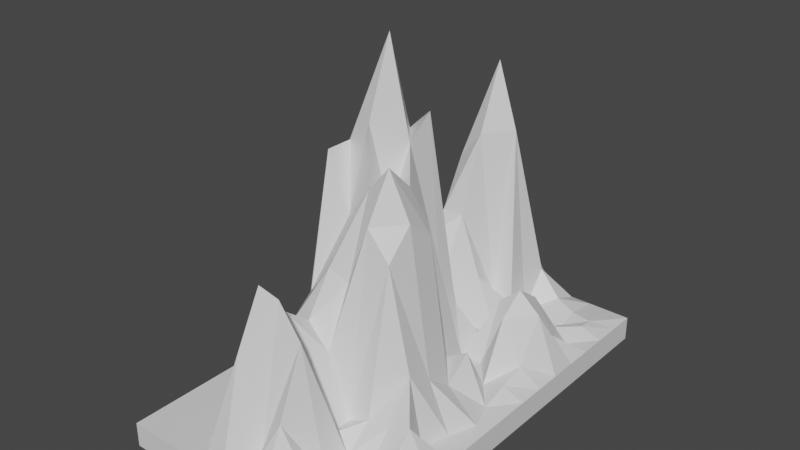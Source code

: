 # Source: CaveMountain.blend  (saved by Blender 3.0.42; exported with 4.5.12 LTS)
import bpy
from mathutils import Matrix  # noqa: F401  (used for matrix-valued properties, if any)

bpy.ops.wm.read_factory_settings(use_empty=True)
scene = bpy.context.scene
scene.name = 'Scene'

# ---- collections
col_collection = bpy.data.collections.new('Collection'); scene.collection.children.link(col_collection)

# ---- materials (node trees are filled in below, after node groups)
mat_material_001 = bpy.data.materials.new('Material.001')
mat_material_001.alpha_threshold = 0.0
mat_material_001.use_transparent_shadow = False
mat_material_001.line_color = (0.0, 0.0, 0.0, 1.0)

# ---- material node trees
mat_material_001.use_nodes = True; mat_material_001.node_tree.nodes.clear()
_N = mat_material_001.node_tree.nodes; _L = mat_material_001.node_tree.links
n0 = _N.new('ShaderNodeOutputMaterial'); n0.name = 'Material Output'; n0.location = (300, 300)
n1 = _N.new('ShaderNodeBsdfPrincipled'); n1.name = 'Principled BSDF'; n1.location = (10, 300)
n1.distribution = 'GGX'
n1.subsurface_method = 'RANDOM_WALK_SKIN'
n1.inputs[2].default_value = 0.4
n1.inputs[3].default_value = 1.45
n1.inputs[27].default_value = (0.0, 0.0, 0.0, 1.0)
n1.inputs[28].default_value = 1.0
_L.new(n1.outputs[0], n0.inputs[0])
n0.is_active_output = True

# ---- world
world_world = bpy.data.worlds.new('World'); scene.world = world_world
world_world.use_nodes = True; world_world.node_tree.nodes.clear()
_N = world_world.node_tree.nodes; _L = world_world.node_tree.links
n0 = _N.new('ShaderNodeOutputWorld'); n0.name = 'World Output'; n0.location = (300, 300)
n1 = _N.new('ShaderNodeBackground'); n1.name = 'Background'; n1.location = (10, 300)
n1.inputs[0].default_value = (0.05088, 0.05088, 0.05088, 1.0)
_L.new(n1.outputs[0], n0.inputs[0])
n0.is_active_output = True
world_world.color = (0.05088, 0.05088, 0.05088)
world_world.use_sun_shadow = False
world_world.sun_shadow_jitter_overblur = 0.0

# ---- meshes
me_cube_001 = bpy.data.meshes.new('Cube.001')
me_cube_001.from_pydata([(52.46, 92.45, 5.26), (52.46, 92.45, -5.26), (52.46, -92.45, 5.26), (52.46, -92.45, -5.26), (-52.46, 92.45, 5.26), (-52.46, 92.45, -5.26), (-52.46, -92.45, 5.26), (-52.46, -92.45, -5.26), (-52.46, 80.89, -5.26), (-52.46, 69.34, -5.26), (-52.46, 57.78, -5.26), (-52.46, 46.22, -5.26), (-52.46, 34.67, -5.26), (-52.46, 23.11, -5.26), (-52.46, 11.56, -5.26), (-52.46, 0.0, -5.26), (-52.46, -11.56, -5.26), (-52.46, -23.11, -5.26), (-52.46, -34.67, -5.26), (-52.46, -46.22, -5.26), (-52.46, -57.78, -5.26), (-52.46, -69.34, -5.26), (-52.46, -80.89, -5.26), (52.46, 80.89, 5.26), (52.46, 69.34, 5.26), (52.46, 57.78, 5.26), (52.46, 46.22, 5.26), (52.46, 34.67, 5.26), (52.46, 23.11, 5.26), (52.46, 11.56, 5.26), (52.46, 0.0, 5.26), (52.46, -11.56, 5.26), (52.46, -23.11, 5.26), (52.46, -34.67, 5.26), (52.46, -46.22, 5.26), (52.46, -57.78, 5.26), (52.46, -69.34, 5.26), (52.46, -80.89, 5.26), (-52.46, -80.89, 5.26), (-52.46, -69.34, 5.26), (-52.46, -57.78, 5.26), (-52.46, -46.22, 5.26), (-52.46, -34.67, 5.26), (-52.46, -23.11, 5.26), (-52.46, -11.56, 5.26), (-52.46, 0.0, 5.26), (-52.46, 11.56, 5.26), (-52.46, 23.11, 5.26), (-52.46, 34.67, 5.26), (-52.46, 46.22, 5.26), (-52.46, 57.78, 5.26), (-52.46, 69.34, 5.26), (-52.46, 80.89, 5.26), (52.46, -80.89, -5.26), (52.46, -69.34, -5.26), (52.46, -57.78, -5.26), (52.46, -46.22, -5.26), (52.46, -34.67, -5.26), (52.46, -23.11, -5.26), (52.46, -11.56, -5.26), (52.46, 0.0, -5.26), (52.46, 11.56, -5.26), (52.46, 23.11, -5.26), (52.46, 34.67, -5.26), (52.46, 46.22, -5.26), (52.46, 57.78, -5.26), (52.46, 69.34, -5.26), (52.46, 80.89, -5.26), (42.92, 92.45, -5.26), (33.38, 92.45, -5.26), (23.85, 92.45, -5.26), (14.31, 92.45, -5.26), (4.769, 92.45, -5.26), (-4.769, 92.45, -5.26), (-14.31, 92.45, -5.26), (-23.85, 92.45, -5.26), (-33.38, 92.45, -5.26), (-42.92, 92.45, -5.26), (42.92, -92.45, 5.26), (33.38, -92.45, 5.26), (23.85, -92.45, 5.26), (14.31, -92.45, 5.26), (4.769, -92.45, 5.26), (-4.769, -92.45, 5.26), (-14.31, -92.45, 5.26), (-23.85, -92.45, 5.26), (-33.38, -92.45, 5.26), (-42.92, -92.45, 5.26), (-42.92, -92.45, -5.26), (-33.38, -92.45, -5.26), (-23.85, -92.45, -5.26), (-14.31, -92.45, -5.26), (-4.769, -92.45, -5.26), (4.769, -92.45, -5.26), (14.31, -92.45, -5.26), (23.85, -92.45, -5.26), (33.38, -92.45, -5.26), (42.92, -92.45, -5.26), (-42.92, 92.45, 5.26), (-33.38, 92.45, 5.26), (-23.85, 92.45, 5.26), (-14.31, 92.45, 5.26), (-4.769, 92.45, 5.26), (4.769, 92.45, 5.26), (14.31, 92.45, 5.26), (23.85, 92.45, 5.26), (33.38, 92.45, 5.26), (42.92, 92.45, 5.26), (42.92, 80.89, -5.26), (33.38, 80.89, -5.26), (23.85, 80.89, -5.26), (14.31, 80.89, -5.26), (4.769, 80.89, -5.26), (-4.769, 80.89, -5.26), (-14.31, 80.89, -5.26), (-23.85, 80.89, -5.26), (-33.38, 80.89, -5.26), (-42.92, 80.89, -5.26), (42.92, 69.34, -5.26), (33.38, 69.34, -5.26), (23.85, 69.34, -5.26), (14.31, 69.34, -5.26), (4.769, 69.34, -5.26), (-4.769, 69.34, -5.26), (-14.31, 69.34, -5.26), (-23.85, 69.34, -5.26), (-33.38, 69.34, -5.26), (-42.92, 69.34, -5.26), (42.92, 57.78, -5.26), (33.38, 57.78, -5.26), (23.85, 57.78, -5.26), (14.31, 57.78, -5.26), (4.769, 57.78, -5.26), (-4.769, 57.78, -5.26), (-14.31, 57.78, -5.26), (-23.85, 57.78, -5.26), (-33.38, 57.78, -5.26), (-42.92, 57.78, -5.26), (42.92, 46.22, -5.26), (33.38, 46.22, -5.26), (23.85, 46.22, -5.26), (14.31, 46.22, -5.26), (4.769, 46.22, -5.26), (-4.769, 46.22, -5.26), (-14.31, 46.22, -5.26), (-23.85, 46.22, -5.26), (-33.38, 46.22, -5.26), (-42.92, 46.22, -5.26), (42.92, 34.67, -5.26), (33.38, 34.67, -5.26), (23.85, 34.67, -5.26), (14.31, 34.67, -5.26), (4.769, 34.67, -5.26), (-4.769, 34.67, -5.26), (-14.31, 34.67, -5.26), (-23.85, 34.67, -5.26), (-33.38, 34.67, -5.26), (-42.92, 34.67, -5.26), (42.92, 23.11, -5.26), (33.38, 23.11, -5.26), (23.85, 23.11, -5.26), (14.31, 23.11, -5.26), (4.769, 23.11, -5.26), (-4.769, 23.11, -5.26), (-14.31, 23.11, -5.26), (-23.85, 23.11, -5.26), (-33.38, 23.11, -5.26), (-42.92, 23.11, -5.26), (42.92, 11.56, -5.26), (33.38, 11.56, -5.26), (23.85, 11.56, -5.26), (14.31, 11.56, -5.26), (4.769, 11.56, -5.26), (-4.769, 11.56, -5.26), (-14.31, 11.56, -5.26), (-23.85, 11.56, -5.26), (-33.38, 11.56, -5.26), (-42.92, 11.56, -5.26), (42.92, 0.0, -5.26), (33.38, 0.0, -5.26), (23.85, 0.0, -5.26), (14.31, 0.0, -5.26), (4.769, 0.0, -5.26), (-4.769, 0.0, -5.26), (-14.31, 0.0, -5.26), (-23.85, 0.0, -5.26), (-33.38, 0.0, -5.26), (-42.92, 0.0, -5.26), (42.92, -11.56, -5.26), (33.38, -11.56, -5.26), (23.85, -11.56, -5.26), (14.31, -11.56, -5.26), (4.769, -11.56, -5.26), (-4.769, -11.56, -5.26), (-14.31, -11.56, -5.26), (-23.85, -11.56, -5.26), (-33.38, -11.56, -5.26), (-42.92, -11.56, -5.26), (42.92, -23.11, -5.26), (33.38, -23.11, -5.26), (23.85, -23.11, -5.26), (14.31, -23.11, -5.26), (4.769, -23.11, -5.26), (-4.769, -23.11, -5.26), (-14.31, -23.11, -5.26), (-23.85, -23.11, -5.26), (-33.38, -23.11, -5.26), (-42.92, -23.11, -5.26), (42.92, -34.67, -5.26), (33.38, -34.67, -5.26), (23.85, -34.67, -5.26), (14.31, -34.67, -5.26), (4.769, -34.67, -5.26), (-4.769, -34.67, -5.26), (-14.31, -34.67, -5.26), (-23.85, -34.67, -5.26), (-33.38, -34.67, -5.26), (-42.92, -34.67, -5.26), (42.92, -46.22, -5.26), (33.38, -46.22, -5.26), (23.85, -46.22, -5.26), (14.31, -46.22, -5.26), (4.769, -46.22, -5.26), (-4.769, -46.22, -5.26), (-14.31, -46.22, -5.26), (-23.85, -46.22, -5.26), (-33.38, -46.22, -5.26), (-42.92, -46.22, -5.26), (42.92, -57.78, -5.26), (33.38, -57.78, -5.26), (23.85, -57.78, -5.26), (14.31, -57.78, -5.26), (4.769, -57.78, -5.26), (-4.769, -57.78, -5.26), (-14.31, -57.78, -5.26), (-23.85, -57.78, -5.26), (-33.38, -57.78, -5.26), (-42.92, -57.78, -5.26), (42.92, -69.34, -5.26), (33.38, -69.34, -5.26), (23.85, -69.34, -5.26), (14.31, -69.34, -5.26), (4.769, -69.34, -5.26), (-4.769, -69.34, -5.26), (-14.31, -69.34, -5.26), (-23.85, -69.34, -5.26), (-33.38, -69.34, -5.26), (-42.92, -69.34, -5.26), (42.92, -80.89, -5.26), (33.38, -80.89, -5.26), (23.85, -80.89, -5.26), (14.31, -80.89, -5.26), (4.769, -80.89, -5.26), (-4.769, -80.89, -5.26), (-14.31, -80.89, -5.26), (-23.85, -80.89, -5.26), (-33.38, -80.89, -5.26), (-42.92, -80.89, -5.26), (-42.92, 80.89, 5.26), (-33.38, 80.89, 5.26), (-23.85, 80.89, 5.26), (-14.31, 80.89, 5.26), (-4.769, 80.89, 88.14), (4.769, 80.89, 36.37), (14.31, 80.89, 21.24), (23.85, 80.89, 9.64), (33.38, 78.4, 7.198), (42.92, 76.18, 7.658), (-42.92, 69.34, 5.26), (-33.38, 69.34, 5.26), (-23.85, 69.34, 5.26), (-14.31, 69.34, 88.14), (-4.769, 69.34, 117.0), (4.769, 69.34, 88.14), (14.31, 69.34, 5.26), (23.85, 69.34, 7.081), (33.38, 69.34, 5.26), (42.92, 69.34, 8.363), (-42.92, 57.78, 5.26), (-33.38, 57.78, 5.26), (-23.85, 57.78, 5.26), (-14.31, 57.78, 76.22), (-4.769, 57.78, 88.14), (4.769, 57.78, 16.48), (14.31, 57.78, 14.1), (23.85, 57.78, 5.26), (33.38, 57.78, 9.764), (42.92, 57.78, 5.26), (-42.92, 46.22, 5.26), (-33.38, 46.22, 5.26), (-23.85, 46.22, 5.26), (-14.31, 46.22, 55.14), (-4.769, 46.22, 55.14), (4.769, 46.22, 28.71), (14.31, 46.22, 5.26), (23.85, 46.22, 13.86), (33.38, 46.22, 29.97), (42.92, 46.22, 15.01), (-42.92, 34.67, 5.26), (-33.38, 34.67, 5.26), (-23.85, 34.67, 5.26), (-14.31, 34.67, 47.32), (-4.769, 34.67, 32.17), (4.769, 34.67, 10.32), (14.31, 34.67, 9.85), (23.85, 34.67, 29.97), (33.38, 34.67, 38.32), (42.92, 34.67, 29.97), (-42.92, 23.11, 5.26), (-33.38, 23.11, 5.26), (-23.85, 23.11, 5.26), (-14.31, 23.11, 69.6), (-4.769, 23.11, 83.81), (4.769, 23.11, 33.38), (14.31, 23.11, 5.26), (23.85, 23.11, 5.26), (33.38, 23.11, 29.97), (42.92, 23.11, 12.17), (-42.92, 11.56, 5.26), (-33.38, 11.56, 5.26), (10.41, 11.56, 5.26), (-14.31, 11.56, 77.86), (-4.769, 11.56, 105.3), (4.769, 11.56, 114.3), (14.31, 11.56, 5.26), (23.85, 11.56, 10.25), (33.38, 11.56, 5.26), (42.92, 11.56, 8.84), (-42.92, 0.0, 5.26), (-33.38, 0.0, 5.26), (10.41, 0.0, 5.26), (-14.31, 0.0, 114.3), (-4.769, 0.0, 145.6), (4.769, 0.0, 105.3), (14.31, 0.0, 74.87), (23.85, 0.0, 20.5), (33.38, 0.0, 26.44), (42.92, 0.0, 5.26), (-42.92, -11.56, 5.26), (-33.38, -11.56, 5.26), (10.41, -11.56, 5.26), (-14.31, -11.56, 105.3), (-4.769, -11.56, 114.3), (4.769, -11.56, 81.74), (14.31, -11.56, 94.7), (23.85, -11.56, 78.72), (33.38, -11.56, 17.56), (47.09, -11.56, 5.26), (-42.92, -23.11, 5.26), (-33.38, -23.11, 5.26), (-23.85, -23.11, 5.26), (-14.31, -23.11, 105.3), (-4.769, -23.11, 81.74), (4.769, -23.11, 94.7), (14.31, -23.11, 106.1), (23.85, -23.11, 87.26), (33.38, -23.11, 26.04), (42.92, -23.11, 5.26), (-42.92, -34.67, 5.26), (-33.38, -34.67, 5.26), (-23.85, -34.67, 5.26), (-14.31, -34.67, 51.7), (-4.769, -34.67, 64.64), (4.769, -34.67, 61.96), (14.31, -34.67, 87.26), (23.85, -34.67, 75.79), (33.38, -34.67, 33.9), (39.36, -34.67, 5.26), (-42.92, -46.22, 5.26), (-33.38, -46.22, 5.26), (-23.85, -46.22, 5.26), (-14.31, -46.22, 42.49), (-4.769, -46.22, 47.9), (4.769, -46.22, 37.67), (14.31, -46.22, 11.91), (23.85, -46.22, 16.78), (33.38, -46.22, 18.3), (42.92, -46.22, 22.2), (-42.92, -57.78, 5.26), (-33.38, -57.78, 5.26), (-23.85, -57.78, 5.26), (-14.31, -57.78, 24.67), (-4.769, -57.78, 57.01), (4.769, -57.78, 31.97), (14.31, -57.78, 12.38), (23.85, -57.78, 7.756), (33.38, -57.78, 5.26), (42.92, -57.78, 9.879), (-42.92, -69.34, 5.26), (-33.38, -69.34, 5.26), (-23.85, -69.34, 5.26), (-14.31, -69.34, 41.27), (-4.769, -69.34, 72.93), (4.769, -69.34, 70.84), (14.31, -69.34, 57.62), (23.85, -69.34, 5.26), (33.38, -69.34, 16.46), (42.92, -69.34, 16.46), (-42.92, -80.89, 5.26), (-33.38, -80.89, 5.26), (-23.85, -80.89, 5.26), (-14.31, -80.89, 5.26), (-4.769, -80.89, 51.04), (4.769, -80.89, 15.6), (14.31, -80.89, 30.46), (23.85, -80.89, 15.05), (33.38, -80.89, 9.387), (42.92, -80.89, 8.485), (-19.08, 92.45, -5.26), (-19.08, -92.45, 5.26), (-19.08, -92.45, -5.26), (-19.08, 92.45, 5.26), (-19.08, 80.89, -5.26), (-19.08, 69.34, -5.26), (-19.08, 57.78, -5.26), (-19.08, 46.22, -5.26), (-19.08, 34.67, -5.26), (-19.08, 23.11, -5.26), (-19.08, 11.56, -5.26), (-19.08, 0.0, -5.26), (-19.08, -11.56, -5.26), (-19.08, -23.11, -5.26), (-19.08, -34.67, -5.26), (-19.08, -46.22, -5.26), (-19.08, -57.78, -5.26), (-19.08, -69.34, -5.26), (-19.08, -80.89, -5.26), (-19.08, 80.89, 5.26), (-19.08, 69.34, 46.7), (-19.08, 57.78, 40.74), (-19.08, 46.22, 30.2), (-19.08, 34.67, 26.29), (-19.08, 23.11, 37.43), (-19.08, 11.56, 41.56), (-19.08, 0.0, 49.12), (-19.08, -11.56, 52.75), (-19.08, -23.11, 45.71), (-19.08, -34.67, 28.48), (-19.08, -46.22, 23.88), (-19.08, -57.78, 14.97), (-19.08, -69.34, 23.27), (-19.08, -80.89, 5.26), (-20.38, 92.45, -5.26), (-20.38, -92.45, 5.26), (-20.38, 80.89, -5.26), (-20.38, 69.34, -5.26), (-20.38, 57.78, -5.26), (-20.38, 46.22, -5.26), (-20.38, 34.67, -5.26), (-20.38, 23.11, -5.26), (-20.38, 11.56, -5.26), (-20.38, 0.0, -5.26), (-20.38, -11.56, -5.26), (-20.38, -23.11, -5.26), (-20.38, -34.67, -5.26), (-20.38, -46.22, -5.26), (-20.38, -57.78, -5.26), (-20.38, -69.34, -5.26), (-20.38, -80.89, -5.26), (-20.38, -92.45, -5.26), (-20.38, 92.45, 5.26), (-20.38, 80.89, 5.26), (-20.38, 69.34, 35.39), (-20.38, 57.78, 31.05), (-20.38, 46.22, 23.39), (-20.38, 34.67, 20.55), (-20.38, 23.11, 28.65), (1.325, 11.56, 31.65), (1.325, 0.0, 37.15), (1.325, -11.56, 39.78), (-20.38, -23.11, 34.67), (-20.38, -34.67, 22.14), (-20.38, -46.22, 18.79), (-20.38, -57.78, 12.32), (-20.38, -69.34, 18.35), (-20.38, -80.89, 5.26)], [], [(398, 38, 6, 87), (88, 87, 6, 7), (8, 52, 4, 5), (248, 53, 3, 97), (53, 37, 2, 3), (68, 107, 0, 1), (1, 0, 23, 67), (67, 23, 24, 66), (66, 24, 25, 65), (65, 25, 26, 64), (64, 26, 27, 63), (63, 27, 28, 62), (62, 28, 29, 61), (61, 29, 30, 60), (60, 30, 31, 59), (59, 31, 32, 58), (58, 32, 33, 57), (57, 33, 34, 56), (56, 34, 35, 55), (55, 35, 36, 54), (54, 36, 37, 53), (68, 1, 67, 108), (108, 67, 66, 118), (118, 66, 65, 128), (128, 65, 64, 138), (138, 64, 63, 148), (148, 63, 62, 158), (158, 62, 61, 168), (168, 61, 60, 178), (178, 60, 59, 188), (188, 59, 58, 198), (198, 58, 57, 208), (208, 57, 56, 218), (218, 56, 55, 228), (228, 55, 54, 238), (238, 54, 53, 248), (7, 6, 38, 22), (22, 38, 39, 21), (21, 39, 40, 20), (20, 40, 41, 19), (19, 41, 42, 18), (18, 42, 43, 17), (17, 43, 44, 16), (16, 44, 45, 15), (15, 45, 46, 14), (14, 46, 47, 13), (13, 47, 48, 12), (12, 48, 49, 11), (11, 49, 50, 10), (10, 50, 51, 9), (9, 51, 52, 8), (98, 4, 52, 258), (258, 52, 51, 268), (268, 51, 50, 278), (278, 50, 49, 288), (288, 49, 48, 298), (298, 48, 47, 308), (308, 47, 46, 318), (318, 46, 45, 328), (328, 45, 44, 338), (338, 44, 43, 348), (348, 43, 42, 358), (358, 42, 41, 368), (368, 41, 40, 378), (378, 40, 39, 388), (388, 39, 38, 398), (36, 397, 407, 37), (397, 396, 406, 407), (396, 395, 405, 406), (395, 394, 404, 405), (394, 393, 403, 404), (393, 392, 402, 403), (392, 391, 401, 402), (474, 390, 400, 475), (390, 389, 399, 400), (389, 388, 398, 399), (35, 387, 397, 36), (387, 386, 396, 397), (386, 385, 395, 396), (385, 384, 394, 395), (384, 383, 393, 394), (383, 382, 392, 393), (382, 381, 391, 392), (473, 380, 390, 474), (380, 379, 389, 390), (379, 378, 388, 389), (34, 377, 387, 35), (377, 376, 386, 387), (376, 375, 385, 386), (375, 374, 384, 385), (374, 373, 383, 384), (373, 372, 382, 383), (372, 371, 381, 382), (472, 370, 380, 473), (370, 369, 379, 380), (369, 368, 378, 379), (33, 367, 377, 34), (367, 366, 376, 377), (366, 365, 375, 376), (365, 364, 374, 375), (364, 363, 373, 374), (363, 362, 372, 373), (362, 361, 371, 372), (471, 360, 370, 472), (360, 359, 369, 370), (359, 358, 368, 369), (32, 357, 367, 33), (357, 356, 366, 367), (356, 355, 365, 366), (355, 354, 364, 365), (354, 353, 363, 364), (353, 352, 362, 363), (352, 351, 361, 362), (470, 350, 360, 471), (350, 349, 359, 360), (349, 348, 358, 359), (31, 347, 357, 32), (347, 346, 356, 357), (346, 345, 355, 356), (345, 344, 354, 355), (344, 343, 353, 354), (343, 342, 352, 353), (342, 341, 351, 352), (469, 340, 350, 470), (340, 339, 349, 350), (339, 338, 348, 349), (30, 337, 347, 31), (337, 336, 346, 347), (336, 335, 345, 346), (335, 334, 344, 345), (334, 333, 343, 344), (333, 332, 342, 343), (332, 331, 341, 342), (468, 330, 340, 469), (330, 329, 339, 340), (329, 328, 338, 339), (29, 327, 337, 30), (327, 326, 336, 337), (326, 325, 335, 336), (325, 324, 334, 335), (324, 323, 333, 334), (323, 322, 332, 333), (322, 321, 331, 332), (467, 320, 330, 468), (320, 319, 329, 330), (319, 318, 328, 329), (28, 317, 327, 29), (317, 316, 326, 327), (316, 315, 325, 326), (315, 314, 324, 325), (314, 313, 323, 324), (313, 312, 322, 323), (312, 311, 321, 322), (466, 310, 320, 467), (310, 309, 319, 320), (309, 308, 318, 319), (27, 307, 317, 28), (307, 306, 316, 317), (306, 305, 315, 316), (305, 304, 314, 315), (304, 303, 313, 314), (303, 302, 312, 313), (302, 301, 311, 312), (465, 300, 310, 466), (300, 299, 309, 310), (299, 298, 308, 309), (26, 297, 307, 27), (297, 296, 306, 307), (296, 295, 305, 306), (295, 294, 304, 305), (294, 293, 303, 304), (293, 292, 302, 303), (292, 291, 301, 302), (464, 290, 300, 465), (290, 289, 299, 300), (289, 288, 298, 299), (25, 287, 297, 26), (287, 286, 296, 297), (286, 285, 295, 296), (285, 284, 294, 295), (284, 283, 293, 294), (283, 282, 292, 293), (282, 281, 291, 292), (463, 280, 290, 464), (280, 279, 289, 290), (279, 278, 288, 289), (24, 277, 287, 25), (277, 276, 286, 287), (276, 275, 285, 286), (275, 274, 284, 285), (274, 273, 283, 284), (273, 272, 282, 283), (272, 271, 281, 282), (462, 270, 280, 463), (270, 269, 279, 280), (269, 268, 278, 279), (23, 267, 277, 24), (267, 266, 276, 277), (266, 265, 275, 276), (265, 264, 274, 275), (264, 263, 273, 274), (263, 262, 272, 273), (262, 261, 271, 272), (461, 260, 270, 462), (260, 259, 269, 270), (259, 258, 268, 269), (0, 107, 267, 23), (107, 106, 266, 267), (106, 105, 265, 266), (105, 104, 264, 265), (104, 103, 263, 264), (103, 102, 262, 263), (102, 101, 261, 262), (460, 100, 260, 461), (100, 99, 259, 260), (99, 98, 258, 259), (21, 247, 257, 22), (247, 246, 256, 257), (246, 245, 255, 256), (425, 244, 254, 426), (244, 243, 253, 254), (243, 242, 252, 253), (242, 241, 251, 252), (241, 240, 250, 251), (240, 239, 249, 250), (239, 238, 248, 249), (20, 237, 247, 21), (237, 236, 246, 247), (236, 235, 245, 246), (424, 234, 244, 425), (234, 233, 243, 244), (233, 232, 242, 243), (232, 231, 241, 242), (231, 230, 240, 241), (230, 229, 239, 240), (229, 228, 238, 239), (19, 227, 237, 20), (227, 226, 236, 237), (226, 225, 235, 236), (423, 224, 234, 424), (224, 223, 233, 234), (223, 222, 232, 233), (222, 221, 231, 232), (221, 220, 230, 231), (220, 219, 229, 230), (219, 218, 228, 229), (18, 217, 227, 19), (217, 216, 226, 227), (216, 215, 225, 226), (422, 214, 224, 423), (214, 213, 223, 224), (213, 212, 222, 223), (212, 211, 221, 222), (211, 210, 220, 221), (210, 209, 219, 220), (209, 208, 218, 219), (17, 207, 217, 18), (207, 206, 216, 217), (206, 205, 215, 216), (421, 204, 214, 422), (204, 203, 213, 214), (203, 202, 212, 213), (202, 201, 211, 212), (201, 200, 210, 211), (200, 199, 209, 210), (199, 198, 208, 209), (16, 197, 207, 17), (197, 196, 206, 207), (196, 195, 205, 206), (420, 194, 204, 421), (194, 193, 203, 204), (193, 192, 202, 203), (192, 191, 201, 202), (191, 190, 200, 201), (190, 189, 199, 200), (189, 188, 198, 199), (15, 187, 197, 16), (187, 186, 196, 197), (186, 185, 195, 196), (419, 184, 194, 420), (184, 183, 193, 194), (183, 182, 192, 193), (182, 181, 191, 192), (181, 180, 190, 191), (180, 179, 189, 190), (179, 178, 188, 189), (14, 177, 187, 15), (177, 176, 186, 187), (176, 175, 185, 186), (418, 174, 184, 419), (174, 173, 183, 184), (173, 172, 182, 183), (172, 171, 181, 182), (171, 170, 180, 181), (170, 169, 179, 180), (169, 168, 178, 179), (13, 167, 177, 14), (167, 166, 176, 177), (166, 165, 175, 176), (417, 164, 174, 418), (164, 163, 173, 174), (163, 162, 172, 173), (162, 161, 171, 172), (161, 160, 170, 171), (160, 159, 169, 170), (159, 158, 168, 169), (12, 157, 167, 13), (157, 156, 166, 167), (156, 155, 165, 166), (416, 154, 164, 417), (154, 153, 163, 164), (153, 152, 162, 163), (152, 151, 161, 162), (151, 150, 160, 161), (150, 149, 159, 160), (149, 148, 158, 159), (11, 147, 157, 12), (147, 146, 156, 157), (146, 145, 155, 156), (415, 144, 154, 416), (144, 143, 153, 154), (143, 142, 152, 153), (142, 141, 151, 152), (141, 140, 150, 151), (140, 139, 149, 150), (139, 138, 148, 149), (10, 137, 147, 11), (137, 136, 146, 147), (136, 135, 145, 146), (414, 134, 144, 415), (134, 133, 143, 144), (133, 132, 142, 143), (132, 131, 141, 142), (131, 130, 140, 141), (130, 129, 139, 140), (129, 128, 138, 139), (9, 127, 137, 10), (127, 126, 136, 137), (126, 125, 135, 136), (413, 124, 134, 414), (124, 123, 133, 134), (123, 122, 132, 133), (122, 121, 131, 132), (121, 120, 130, 131), (120, 119, 129, 130), (119, 118, 128, 129), (8, 117, 127, 9), (117, 116, 126, 127), (116, 115, 125, 126), (412, 114, 124, 413), (114, 113, 123, 124), (113, 112, 122, 123), (112, 111, 121, 122), (111, 110, 120, 121), (110, 109, 119, 120), (109, 108, 118, 119), (5, 77, 117, 8), (77, 76, 116, 117), (76, 75, 115, 116), (408, 74, 114, 412), (74, 73, 113, 114), (73, 72, 112, 113), (72, 71, 111, 112), (71, 70, 110, 111), (70, 69, 109, 110), (69, 68, 108, 109), (5, 4, 98, 77), (77, 98, 99, 76), (76, 99, 100, 75), (408, 411, 101, 74), (74, 101, 102, 73), (73, 102, 103, 72), (72, 103, 104, 71), (71, 104, 105, 70), (70, 105, 106, 69), (69, 106, 107, 68), (22, 257, 88, 7), (257, 256, 89, 88), (256, 255, 90, 89), (426, 254, 91, 410), (254, 253, 92, 91), (253, 252, 93, 92), (252, 251, 94, 93), (251, 250, 95, 94), (250, 249, 96, 95), (249, 248, 97, 96), (3, 2, 78, 97), (97, 78, 79, 96), (96, 79, 80, 95), (95, 80, 81, 94), (94, 81, 82, 93), (93, 82, 83, 92), (92, 83, 84, 91), (459, 443, 85, 90), (90, 85, 86, 89), (89, 86, 87, 88), (37, 407, 78, 2), (407, 406, 79, 78), (406, 405, 80, 79), (405, 404, 81, 80), (404, 403, 82, 81), (403, 402, 83, 82), (402, 401, 84, 83), (475, 400, 85, 443), (400, 399, 86, 85), (399, 398, 87, 86), (401, 441, 409, 84), (91, 84, 409, 410), (458, 426, 410, 459), (442, 460, 411, 408), (442, 408, 412, 444), (444, 412, 413, 445), (445, 413, 414, 446), (446, 414, 415, 447), (447, 415, 416, 448), (448, 416, 417, 449), (449, 417, 418, 450), (450, 418, 419, 451), (451, 419, 420, 452), (452, 420, 421, 453), (453, 421, 422, 454), (454, 422, 423, 455), (455, 423, 424, 456), (456, 424, 425, 457), (457, 425, 426, 458), (101, 411, 427, 261), (261, 427, 428, 271), (271, 428, 429, 281), (281, 429, 430, 291), (291, 430, 431, 301), (301, 431, 432, 311), (311, 432, 433, 321), (321, 433, 434, 331), (331, 434, 435, 341), (341, 435, 436, 351), (351, 436, 437, 361), (361, 437, 438, 371), (371, 438, 439, 381), (381, 439, 440, 391), (391, 440, 441, 401), (245, 457, 458, 255), (235, 456, 457, 245), (225, 455, 456, 235), (215, 454, 455, 225), (205, 453, 454, 215), (195, 452, 453, 205), (185, 451, 452, 195), (175, 450, 451, 185), (165, 449, 450, 175), (155, 448, 449, 165), (145, 447, 448, 155), (135, 446, 447, 145), (125, 445, 446, 135), (115, 444, 445, 125), (75, 442, 444, 115), (75, 100, 460, 442), (255, 458, 459, 90), (441, 475, 443, 409), (410, 409, 443, 459), (411, 460, 461, 427), (427, 461, 462, 428), (428, 462, 463, 429), (429, 463, 464, 430), (430, 464, 465, 431), (431, 465, 466, 432), (432, 466, 467, 433), (433, 467, 468, 434), (434, 468, 469, 435), (435, 469, 470, 436), (436, 470, 471, 437), (437, 471, 472, 438), (438, 472, 473, 439), (439, 473, 474, 440), (440, 474, 475, 441)])
_uv = me_cube_001.uv_layers.new(name='UVMap')
_uv.uv.foreach_set('vector', [0.8523, 0.7344, 0.875, 0.7344, 0.875, 0.75, 0.8523, 0.75, 0.375, 0.9773, 0.625, 0.9773, 0.625, 1.0, 0.375, 1.0, 0.375, 0.2344, 0.625, 0.2344, 0.625, 0.25, 0.375, 0.25, 0.3523, 0.7344, 0.375, 0.7344, 0.375, 0.75, 0.3523, 0.75, 0.375, 0.7344, 0.625, 0.7344, 0.625, 0.75, 0.375, 0.75, 0.375, 0.4773, 0.625, 0.4773, 0.625, 0.5, 0.375, 0.5, 0.375, 0.5, 0.625, 0.5, 0.625, 0.5156, 0.375, 0.5156, 0.375, 0.5156, 0.625, 0.5156, 0.625, 0.5312, 0.375, 0.5312, 0.375, 0.5312, 0.625, 0.5312, 0.625, 0.5469, 0.375, 0.5469, 0.375, 0.5469, 0.625, 0.5469, 0.625, 0.5625, 0.375, 0.5625, 0.375, 0.5625, 0.625, 0.5625, 0.625, 0.5781, 0.375, 0.5781, 0.375, 0.5781, 0.625, 0.5781, 0.625, 0.5938, 0.375, 0.5938, 0.375, 0.5938, 0.625, 0.5938, 0.625, 0.6094, 0.375, 0.6094, 0.375, 0.6094, 0.625, 0.6094, 0.625, 0.625, 0.375, 0.625, 0.375, 0.625, 0.625, 0.625, 0.625, 0.6406, 0.375, 0.6406, 0.375, 0.6406, 0.625, 0.6406, 0.625, 0.6562, 0.375, 0.6563, 0.375, 0.6563, 0.625, 0.6562, 0.625, 0.6719, 0.375, 0.6719, 0.375, 0.6719, 0.625, 0.6719, 0.625, 0.6875, 0.375, 0.6875, 0.375, 0.6875, 0.625, 0.6875, 0.625, 0.7031, 0.375, 0.7031, 0.375, 0.7031, 0.625, 0.7031, 0.625, 0.7188, 0.375, 0.7188, 0.375, 0.7188, 0.625, 0.7188, 0.625, 0.7344, 0.375, 0.7344, 0.3523, 0.5, 0.375, 0.5, 0.375, 0.5156, 0.3523, 0.5156, 0.3523, 0.5156, 0.375, 0.5156, 0.375, 0.5312, 0.3523, 0.5312, 0.3523, 0.5312, 0.375, 0.5312, 0.375, 0.5469, 0.3523, 0.5469, 0.3523, 0.5469, 0.375, 0.5469, 0.375, 0.5625, 0.3523, 0.5625, 0.3523, 0.5625, 0.375, 0.5625, 0.375, 0.5781, 0.3523, 0.5781, 0.3523, 0.5781, 0.375, 0.5781, 0.375, 0.5938, 0.3523, 0.5938, 0.3523, 0.5938, 0.375, 0.5938, 0.375, 0.6094, 0.3523, 0.6094, 0.3523, 0.6094, 0.375, 0.6094, 0.375, 0.625, 0.3523, 0.625, 0.3523, 0.625, 0.375, 0.625, 0.375, 0.6406, 0.3523, 0.6406, 0.3523, 0.6406, 0.375, 0.6406, 0.375, 0.6563, 0.3523, 0.6562, 0.3523, 0.6562, 0.375, 0.6563, 0.375, 0.6719, 0.3523, 0.6719, 0.3523, 0.6719, 0.375, 0.6719, 0.375, 0.6875, 0.3523, 0.6875, 0.3523, 0.6875, 0.375, 0.6875, 0.375, 0.7031, 0.3523, 0.7031, 0.3523, 0.7031, 0.375, 0.7031, 0.375, 0.7188, 0.3523, 0.7188, 0.3523, 0.7188, 0.375, 0.7188, 0.375, 0.7344, 0.3523, 0.7344, 0.375, 0.0, 0.625, 0.0, 0.625, 0.01562, 0.375, 0.01562, 0.375, 0.01562, 0.625, 0.01562, 0.625, 0.03125, 0.375, 0.03125, 0.375, 0.03125, 0.625, 0.03125, 0.625, 0.04688, 0.375, 0.04688, 0.375, 0.04688, 0.625, 0.04688, 0.625, 0.0625, 0.375, 0.0625, 0.375, 0.0625, 0.625, 0.0625, 0.625, 0.07812, 0.375, 0.07812, 0.375, 0.07812, 0.625, 0.07812, 0.625, 0.09375, 0.375, 0.09375, 0.375, 0.09375, 0.625, 0.09375, 0.625, 0.1094, 0.375, 0.1094, 0.375, 0.1094, 0.625, 0.1094, 0.625, 0.125, 0.375, 0.125, 0.375, 0.125, 0.625, 0.125, 0.625, 0.1406, 0.375, 0.1406, 0.375, 0.1406, 0.625, 0.1406, 0.625, 0.1562, 0.375, 0.1562, 0.375, 0.1562, 0.625, 0.1562, 0.625, 0.1719, 0.375, 0.1719, 0.375, 0.1719, 0.625, 0.1719, 0.625, 0.1875, 0.375, 0.1875, 0.375, 0.1875, 0.625, 0.1875, 0.625, 0.2031, 0.375, 0.2031, 0.375, 0.2031, 0.625, 0.2031, 0.625, 0.2188, 0.375, 0.2188, 0.375, 0.2188, 0.625, 0.2188, 0.625, 0.2344, 0.375, 0.2344, 0.8523, 0.5, 0.875, 0.5, 0.875, 0.5156, 0.8523, 0.5156, 0.8523, 0.5156, 0.875, 0.5156, 0.875, 0.5312, 0.8523, 0.5312, 0.8523, 0.5312, 0.875, 0.5312, 0.875, 0.5469, 0.8523, 0.5469, 0.8523, 0.5469, 0.875, 0.5469, 0.875, 0.5625, 0.8523, 0.5625, 0.8523, 0.5625, 0.875, 0.5625, 0.875, 0.5781, 0.8523, 0.5781, 0.8523, 0.5781, 0.875, 0.5781, 0.875, 0.5938, 0.8523, 0.5938, 0.8523, 0.5938, 0.875, 0.5938, 0.875, 0.6094, 0.8523, 0.6094, 0.8523, 0.6094, 0.875, 0.6094, 0.875, 0.625, 0.8523, 0.625, 0.8523, 0.625, 0.875, 0.625, 0.875, 0.6406, 0.8523, 0.6406, 0.8523, 0.6406, 0.875, 0.6406, 0.875, 0.6563, 0.8523, 0.6562, 0.8523, 0.6562, 0.875, 0.6563, 0.875, 0.6719, 0.8523, 0.6719, 0.8523, 0.6719, 0.875, 0.6719, 0.875, 0.6875, 0.8523, 0.6875, 0.8523, 0.6875, 0.875, 0.6875, 0.875, 0.7031, 0.8523, 0.7031, 0.8523, 0.7031, 0.875, 0.7031, 0.875, 0.7188, 0.8523, 0.7188, 0.8523, 0.7188, 0.875, 0.7188, 0.875, 0.7344, 0.8523, 0.7344, 0.625, 0.7188, 0.6477, 0.7188, 0.6477, 0.7344, 0.625, 0.7344, 0.6477, 0.7188, 0.6705, 0.7188, 0.6705, 0.7344, 0.6477, 0.7344, 0.6705, 0.7188, 0.6932, 0.7188, 0.6932, 0.7344, 0.6705, 0.7344, 0.6932, 0.7188, 0.7159, 0.7188, 0.7159, 0.7344, 0.6932, 0.7344, 0.7159, 0.7188, 0.7386, 0.7188, 0.7386, 0.7344, 0.7159, 0.7344, 0.7386, 0.7188, 0.7614, 0.7188, 0.7614, 0.7344, 0.7386, 0.7344, 0.7614, 0.7188, 0.7841, 0.7188, 0.7841, 0.7344, 0.7614, 0.7344, 0.7986, 0.7188, 0.8068, 0.7188, 0.8068, 0.7344, 0.7986, 0.7344, 0.8068, 0.7188, 0.8295, 0.7188, 0.8295, 0.7344, 0.8068, 0.7344, 0.8295, 0.7188, 0.8523, 0.7188, 0.8523, 0.7344, 0.8295, 0.7344, 0.625, 0.7031, 0.6477, 0.7031, 0.6477, 0.7188, 0.625, 0.7188, 0.6477, 0.7031, 0.6705, 0.7031, 0.6705, 0.7188, 0.6477, 0.7188, 0.6705, 0.7031, 0.6932, 0.7031, 0.6932, 0.7188, 0.6705, 0.7188, 0.6932, 0.7031, 0.7159, 0.7031, 0.7159, 0.7188, 0.6932, 0.7188, 0.7159, 0.7031, 0.7386, 0.7031, 0.7386, 0.7188, 0.7159, 0.7188, 0.7386, 0.7031, 0.7614, 0.7031, 0.7614, 0.7188, 0.7386, 0.7188, 0.7614, 0.7031, 0.7841, 0.7031, 0.7841, 0.7188, 0.7614, 0.7188, 0.7986, 0.7031, 0.8068, 0.7031, 0.8068, 0.7188, 0.7986, 0.7188, 0.8068, 0.7031, 0.8295, 0.7031, 0.8295, 0.7188, 0.8068, 0.7188, 0.8295, 0.7031, 0.8523, 0.7031, 0.8523, 0.7188, 0.8295, 0.7188, 0.625, 0.6875, 0.6477, 0.6875, 0.6477, 0.7031, 0.625, 0.7031, 0.6477, 0.6875, 0.6705, 0.6875, 0.6705, 0.7031, 0.6477, 0.7031, 0.6705, 0.6875, 0.6932, 0.6875, 0.6932, 0.7031, 0.6705, 0.7031, 0.6932, 0.6875, 0.7159, 0.6875, 0.7159, 0.7031, 0.6932, 0.7031, 0.7159, 0.6875, 0.7386, 0.6875, 0.7386, 0.7031, 0.7159, 0.7031, 0.7386, 0.6875, 0.7614, 0.6875, 0.7614, 0.7031, 0.7386, 0.7031, 0.7614, 0.6875, 0.7841, 0.6875, 0.7841, 0.7031, 0.7614, 0.7031, 0.7986, 0.6875, 0.8068, 0.6875, 0.8068, 0.7031, 0.7986, 0.7031, 0.8068, 0.6875, 0.8295, 0.6875, 0.8295, 0.7031, 0.8068, 0.7031, 0.8295, 0.6875, 0.8523, 0.6875, 0.8523, 0.7031, 0.8295, 0.7031, 0.625, 0.6719, 0.6477, 0.6719, 0.6477, 0.6875, 0.625, 0.6875, 0.6477, 0.6719, 0.6705, 0.6719, 0.6705, 0.6875, 0.6477, 0.6875, 0.6705, 0.6719, 0.6932, 0.6719, 0.6932, 0.6875, 0.6705, 0.6875, 0.6932, 0.6719, 0.7159, 0.6719, 0.7159, 0.6875, 0.6932, 0.6875, 0.7159, 0.6719, 0.7386, 0.6719, 0.7386, 0.6875, 0.7159, 0.6875, 0.7386, 0.6719, 0.7614, 0.6719, 0.7614, 0.6875, 0.7386, 0.6875, 0.7614, 0.6719, 0.7841, 0.6719, 0.7841, 0.6875, 0.7614, 0.6875, 0.7986, 0.6719, 0.8068, 0.6719, 0.8068, 0.6875, 0.7986, 0.6875, 0.8068, 0.6719, 0.8295, 0.6719, 0.8295, 0.6875, 0.8068, 0.6875, 0.8295, 0.6719, 0.8523, 0.6719, 0.8523, 0.6875, 0.8295, 0.6875, 0.625, 0.6562, 0.6477, 0.6562, 0.6477, 0.6719, 0.625, 0.6719, 0.6477, 0.6562, 0.6705, 0.6562, 0.6705, 0.6719, 0.6477, 0.6719, 0.6705, 0.6562, 0.6932, 0.6563, 0.6932, 0.6719, 0.6705, 0.6719, 0.6932, 0.6563, 0.7159, 0.6563, 0.7159, 0.6719, 0.6932, 0.6719, 0.7159, 0.6563, 0.7386, 0.6562, 0.7386, 0.6719, 0.7159, 0.6719, 0.7386, 0.6562, 0.7614, 0.6562, 0.7614, 0.6719, 0.7386, 0.6719, 0.7614, 0.6562, 0.7841, 0.6562, 0.7841, 0.6719, 0.7614, 0.6719, 0.7986, 0.6562, 0.8068, 0.6562, 0.8068, 0.6719, 0.7986, 0.6719, 0.8068, 0.6562, 0.8295, 0.6562, 0.8295, 0.6719, 0.8068, 0.6719, 0.8295, 0.6562, 0.8523, 0.6562, 0.8523, 0.6719, 0.8295, 0.6719, 0.625, 0.6406, 0.6477, 0.6406, 0.6477, 0.6562, 0.625, 0.6562, 0.6477, 0.6406, 0.6705, 0.6406, 0.6705, 0.6562, 0.6477, 0.6562, 0.6705, 0.6406, 0.6932, 0.6406, 0.6932, 0.6563, 0.6705, 0.6562, 0.6932, 0.6406, 0.7159, 0.6406, 0.7159, 0.6563, 0.6932, 0.6563, 0.7159, 0.6406, 0.7386, 0.6406, 0.7386, 0.6562, 0.7159, 0.6563, 0.7386, 0.6406, 0.7614, 0.6406, 0.7614, 0.6562, 0.7386, 0.6562, 0.7614, 0.6406, 0.7841, 0.6406, 0.7841, 0.6562, 0.7614, 0.6562, 0.7986, 0.6406, 0.8068, 0.6406, 0.8068, 0.6562, 0.7986, 0.6562, 0.8068, 0.6406, 0.8295, 0.6406, 0.8295, 0.6562, 0.8068, 0.6562, 0.8295, 0.6406, 0.8523, 0.6406, 0.8523, 0.6562, 0.8295, 0.6562, 0.625, 0.625, 0.6477, 0.625, 0.6477, 0.6406, 0.625, 0.6406, 0.6477, 0.625, 0.6705, 0.625, 0.6705, 0.6406, 0.6477, 0.6406, 0.6705, 0.625, 0.6932, 0.625, 0.6932, 0.6406, 0.6705, 0.6406, 0.6932, 0.625, 0.7159, 0.625, 0.7159, 0.6406, 0.6932, 0.6406, 0.7159, 0.625, 0.7386, 0.625, 0.7386, 0.6406, 0.7159, 0.6406, 0.7386, 0.625, 0.7614, 0.625, 0.7614, 0.6406, 0.7386, 0.6406, 0.7614, 0.625, 0.7841, 0.625, 0.7841, 0.6406, 0.7614, 0.6406, 0.7986, 0.625, 0.8068, 0.625, 0.8068, 0.6406, 0.7986, 0.6406, 0.8068, 0.625, 0.8295, 0.625, 0.8295, 0.6406, 0.8068, 0.6406, 0.8295, 0.625, 0.8523, 0.625, 0.8523, 0.6406, 0.8295, 0.6406, 0.625, 0.6094, 0.6477, 0.6094, 0.6477, 0.625, 0.625, 0.625, 0.6477, 0.6094, 0.6705, 0.6094, 0.6705, 0.625, 0.6477, 0.625, 0.6705, 0.6094, 0.6932, 0.6094, 0.6932, 0.625, 0.6705, 0.625, 0.6932, 0.6094, 0.7159, 0.6094, 0.7159, 0.625, 0.6932, 0.625, 0.7159, 0.6094, 0.7386, 0.6094, 0.7386, 0.625, 0.7159, 0.625, 0.7386, 0.6094, 0.7614, 0.6094, 0.7614, 0.625, 0.7386, 0.625, 0.7614, 0.6094, 0.7841, 0.6094, 0.7841, 0.625, 0.7614, 0.625, 0.7986, 0.6094, 0.8068, 0.6094, 0.8068, 0.625, 0.7986, 0.625, 0.8068, 0.6094, 0.8295, 0.6094, 0.8295, 0.625, 0.8068, 0.625, 0.8295, 0.6094, 0.8523, 0.6094, 0.8523, 0.625, 0.8295, 0.625, 0.625, 0.5938, 0.6477, 0.5938, 0.6477, 0.6094, 0.625, 0.6094, 0.6477, 0.5938, 0.6705, 0.5938, 0.6705, 0.6094, 0.6477, 0.6094, 0.6705, 0.5938, 0.6932, 0.5938, 0.6932, 0.6094, 0.6705, 0.6094, 0.6932, 0.5938, 0.7159, 0.5938, 0.7159, 0.6094, 0.6932, 0.6094, 0.7159, 0.5938, 0.7386, 0.5938, 0.7386, 0.6094, 0.7159, 0.6094, 0.7386, 0.5938, 0.7614, 0.5938, 0.7614, 0.6094, 0.7386, 0.6094, 0.7614, 0.5938, 0.7841, 0.5938, 0.7841, 0.6094, 0.7614, 0.6094, 0.7986, 0.5938, 0.8068, 0.5938, 0.8068, 0.6094, 0.7986, 0.6094, 0.8068, 0.5938, 0.8295, 0.5938, 0.8295, 0.6094, 0.8068, 0.6094, 0.8295, 0.5938, 0.8523, 0.5938, 0.8523, 0.6094, 0.8295, 0.6094, 0.625, 0.5781, 0.6477, 0.5781, 0.6477, 0.5938, 0.625, 0.5938, 0.6477, 0.5781, 0.6705, 0.5781, 0.6705, 0.5938, 0.6477, 0.5938, 0.6705, 0.5781, 0.6932, 0.5781, 0.6932, 0.5938, 0.6705, 0.5938, 0.6932, 0.5781, 0.7159, 0.5781, 0.7159, 0.5938, 0.6932, 0.5938, 0.7159, 0.5781, 0.7386, 0.5781, 0.7386, 0.5938, 0.7159, 0.5938, 0.7386, 0.5781, 0.7614, 0.5781, 0.7614, 0.5938, 0.7386, 0.5938, 0.7614, 0.5781, 0.7841, 0.5781, 0.7841, 0.5938, 0.7614, 0.5938, 0.7986, 0.5781, 0.8068, 0.5781, 0.8068, 0.5938, 0.7986, 0.5938, 0.8068, 0.5781, 0.8295, 0.5781, 0.8295, 0.5938, 0.8068, 0.5938, 0.8295, 0.5781, 0.8523, 0.5781, 0.8523, 0.5938, 0.8295, 0.5938, 0.625, 0.5625, 0.6477, 0.5625, 0.6477, 0.5781, 0.625, 0.5781, 0.6477, 0.5625, 0.6705, 0.5625, 0.6705, 0.5781, 0.6477, 0.5781, 0.6705, 0.5625, 0.6932, 0.5625, 0.6932, 0.5781, 0.6705, 0.5781, 0.6932, 0.5625, 0.7159, 0.5625, 0.7159, 0.5781, 0.6932, 0.5781, 0.7159, 0.5625, 0.7386, 0.5625, 0.7386, 0.5781, 0.7159, 0.5781, 0.7386, 0.5625, 0.7614, 0.5625, 0.7614, 0.5781, 0.7386, 0.5781, 0.7614, 0.5625, 0.7841, 0.5625, 0.7841, 0.5781, 0.7614, 0.5781, 0.7986, 0.5625, 0.8068, 0.5625, 0.8068, 0.5781, 0.7986, 0.5781, 0.8068, 0.5625, 0.8295, 0.5625, 0.8295, 0.5781, 0.8068, 0.5781, 0.8295, 0.5625, 0.8523, 0.5625, 0.8523, 0.5781, 0.8295, 0.5781, 0.625, 0.5469, 0.6477, 0.5469, 0.6477, 0.5625, 0.625, 0.5625, 0.6477, 0.5469, 0.6705, 0.5469, 0.6705, 0.5625, 0.6477, 0.5625, 0.6705, 0.5469, 0.6932, 0.5469, 0.6932, 0.5625, 0.6705, 0.5625, 0.6932, 0.5469, 0.7159, 0.5469, 0.7159, 0.5625, 0.6932, 0.5625, 0.7159, 0.5469, 0.7386, 0.5469, 0.7386, 0.5625, 0.7159, 0.5625, 0.7386, 0.5469, 0.7614, 0.5469, 0.7614, 0.5625, 0.7386, 0.5625, 0.7614, 0.5469, 0.7841, 0.5469, 0.7841, 0.5625, 0.7614, 0.5625, 0.7986, 0.5469, 0.8068, 0.5469, 0.8068, 0.5625, 0.7986, 0.5625, 0.8068, 0.5469, 0.8295, 0.5469, 0.8295, 0.5625, 0.8068, 0.5625, 0.8295, 0.5469, 0.8523, 0.5469, 0.8523, 0.5625, 0.8295, 0.5625, 0.625, 0.5312, 0.6477, 0.5312, 0.6477, 0.5469, 0.625, 0.5469, 0.6477, 0.5312, 0.6705, 0.5312, 0.6705, 0.5469, 0.6477, 0.5469, 0.6705, 0.5312, 0.6932, 0.5312, 0.6932, 0.5469, 0.6705, 0.5469, 0.6932, 0.5312, 0.7159, 0.5312, 0.7159, 0.5469, 0.6932, 0.5469, 0.7159, 0.5312, 0.7386, 0.5312, 0.7386, 0.5469, 0.7159, 0.5469, 0.7386, 0.5312, 0.7614, 0.5312, 0.7614, 0.5469, 0.7386, 0.5469, 0.7614, 0.5312, 0.7841, 0.5312, 0.7841, 0.5469, 0.7614, 0.5469, 0.7986, 0.5312, 0.8068, 0.5312, 0.8068, 0.5469, 0.7986, 0.5469, 0.8068, 0.5312, 0.8295, 0.5312, 0.8295, 0.5469, 0.8068, 0.5469, 0.8295, 0.5312, 0.8523, 0.5312, 0.8523, 0.5469, 0.8295, 0.5469, 0.625, 0.5156, 0.6477, 0.5156, 0.6477, 0.5312, 0.625, 0.5312, 0.6477, 0.5156, 0.6705, 0.5156, 0.6705, 0.5312, 0.6477, 0.5312, 0.6705, 0.5156, 0.6932, 0.5156, 0.6932, 0.5312, 0.6705, 0.5312, 0.6932, 0.5156, 0.7159, 0.5156, 0.7159, 0.5312, 0.6932, 0.5312, 0.7159, 0.5156, 0.7386, 0.5156, 0.7386, 0.5312, 0.7159, 0.5312, 0.7386, 0.5156, 0.7614, 0.5156, 0.7614, 0.5312, 0.7386, 0.5312, 0.7614, 0.5156, 0.7841, 0.5156, 0.7841, 0.5312, 0.7614, 0.5312, 0.7986, 0.5156, 0.8068, 0.5156, 0.8068, 0.5312, 0.7986, 0.5312, 0.8068, 0.5156, 0.8295, 0.5156, 0.8295, 0.5312, 0.8068, 0.5312, 0.8295, 0.5156, 0.8523, 0.5156, 0.8523, 0.5312, 0.8295, 0.5312, 0.625, 0.5, 0.6477, 0.5, 0.6477, 0.5156, 0.625, 0.5156, 0.6477, 0.5, 0.6705, 0.5, 0.6705, 0.5156, 0.6477, 0.5156, 0.6705, 0.5, 0.6932, 0.5, 0.6932, 0.5156, 0.6705, 0.5156, 0.6932, 0.5, 0.7159, 0.5, 0.7159, 0.5156, 0.6932, 0.5156, 0.7159, 0.5, 0.7386, 0.5, 0.7386, 0.5156, 0.7159, 0.5156, 0.7386, 0.5, 0.7614, 0.5, 0.7614, 0.5156, 0.7386, 0.5156, 0.7614, 0.5, 0.7841, 0.5, 0.7841, 0.5156, 0.7614, 0.5156, 0.7986, 0.5, 0.8068, 0.5, 0.8068, 0.5156, 0.7986, 0.5156, 0.8068, 0.5, 0.8295, 0.5, 0.8295, 0.5156, 0.8068, 0.5156, 0.8295, 0.5, 0.8523, 0.5, 0.8523, 0.5156, 0.8295, 0.5156, 0.125, 0.7188, 0.1477, 0.7188, 0.1477, 0.7344, 0.125, 0.7344, 0.1477, 0.7188, 0.1705, 0.7188, 0.1705, 0.7344, 0.1477, 0.7344, 0.1705, 0.7188, 0.1932, 0.7188, 0.1932, 0.7344, 0.1705, 0.7344, 0.2045, 0.7188, 0.2159, 0.7188, 0.2159, 0.7344, 0.2045, 0.7344, 0.2159, 0.7188, 0.2386, 0.7188, 0.2386, 0.7344, 0.2159, 0.7344, 0.2386, 0.7188, 0.2614, 0.7188, 0.2614, 0.7344, 0.2386, 0.7344, 0.2614, 0.7188, 0.2841, 0.7188, 0.2841, 0.7344, 0.2614, 0.7344, 0.2841, 0.7188, 0.3068, 0.7188, 0.3068, 0.7344, 0.2841, 0.7344, 0.3068, 0.7188, 0.3295, 0.7188, 0.3295, 0.7344, 0.3068, 0.7344, 0.3295, 0.7188, 0.3523, 0.7188, 0.3523, 0.7344, 0.3295, 0.7344, 0.125, 0.7031, 0.1477, 0.7031, 0.1477, 0.7188, 0.125, 0.7188, 0.1477, 0.7031, 0.1705, 0.7031, 0.1705, 0.7188, 0.1477, 0.7188, 0.1705, 0.7031, 0.1932, 0.7031, 0.1932, 0.7188, 0.1705, 0.7188, 0.2045, 0.7031, 0.2159, 0.7031, 0.2159, 0.7188, 0.2045, 0.7188, 0.2159, 0.7031, 0.2386, 0.7031, 0.2386, 0.7188, 0.2159, 0.7188, 0.2386, 0.7031, 0.2614, 0.7031, 0.2614, 0.7188, 0.2386, 0.7188, 0.2614, 0.7031, 0.2841, 0.7031, 0.2841, 0.7188, 0.2614, 0.7188, 0.2841, 0.7031, 0.3068, 0.7031, 0.3068, 0.7188, 0.2841, 0.7188, 0.3068, 0.7031, 0.3295, 0.7031, 0.3295, 0.7188, 0.3068, 0.7188, 0.3295, 0.7031, 0.3523, 0.7031, 0.3523, 0.7188, 0.3295, 0.7188, 0.125, 0.6875, 0.1477, 0.6875, 0.1477, 0.7031, 0.125, 0.7031, 0.1477, 0.6875, 0.1705, 0.6875, 0.1705, 0.7031, 0.1477, 0.7031, 0.1705, 0.6875, 0.1932, 0.6875, 0.1932, 0.7031, 0.1705, 0.7031, 0.2045, 0.6875, 0.2159, 0.6875, 0.2159, 0.7031, 0.2045, 0.7031, 0.2159, 0.6875, 0.2386, 0.6875, 0.2386, 0.7031, 0.2159, 0.7031, 0.2386, 0.6875, 0.2614, 0.6875, 0.2614, 0.7031, 0.2386, 0.7031, 0.2614, 0.6875, 0.2841, 0.6875, 0.2841, 0.7031, 0.2614, 0.7031, 0.2841, 0.6875, 0.3068, 0.6875, 0.3068, 0.7031, 0.2841, 0.7031, 0.3068, 0.6875, 0.3295, 0.6875, 0.3295, 0.7031, 0.3068, 0.7031, 0.3295, 0.6875, 0.3523, 0.6875, 0.3523, 0.7031, 0.3295, 0.7031, 0.125, 0.6719, 0.1477, 0.6719, 0.1477, 0.6875, 0.125, 0.6875, 0.1477, 0.6719, 0.1705, 0.6719, 0.1705, 0.6875, 0.1477, 0.6875, 0.1705, 0.6719, 0.1932, 0.6719, 0.1932, 0.6875, 0.1705, 0.6875, 0.2045, 0.6719, 0.2159, 0.6719, 0.2159, 0.6875, 0.2045, 0.6875, 0.2159, 0.6719, 0.2386, 0.6719, 0.2386, 0.6875, 0.2159, 0.6875, 0.2386, 0.6719, 0.2614, 0.6719, 0.2614, 0.6875, 0.2386, 0.6875, 0.2614, 0.6719, 0.2841, 0.6719, 0.2841, 0.6875, 0.2614, 0.6875, 0.2841, 0.6719, 0.3068, 0.6719, 0.3068, 0.6875, 0.2841, 0.6875, 0.3068, 0.6719, 0.3295, 0.6719, 0.3295, 0.6875, 0.3068, 0.6875, 0.3295, 0.6719, 0.3523, 0.6719, 0.3523, 0.6875, 0.3295, 0.6875, 0.125, 0.6562, 0.1477, 0.6562, 0.1477, 0.6719, 0.125, 0.6719, 0.1477, 0.6562, 0.1705, 0.6562, 0.1705, 0.6719, 0.1477, 0.6719, 0.1705, 0.6562, 0.1932, 0.6563, 0.1932, 0.6719, 0.1705, 0.6719, 0.2045, 0.6563, 0.2159, 0.6563, 0.2159, 0.6719, 0.2045, 0.6719, 0.2159, 0.6563, 0.2386, 0.6562, 0.2386, 0.6719, 0.2159, 0.6719, 0.2386, 0.6562, 0.2614, 0.6562, 0.2614, 0.6719, 0.2386, 0.6719, 0.2614, 0.6562, 0.2841, 0.6562, 0.2841, 0.6719, 0.2614, 0.6719, 0.2841, 0.6562, 0.3068, 0.6562, 0.3068, 0.6719, 0.2841, 0.6719, 0.3068, 0.6562, 0.3295, 0.6562, 0.3295, 0.6719, 0.3068, 0.6719, 0.3295, 0.6562, 0.3523, 0.6562, 0.3523, 0.6719, 0.3295, 0.6719, 0.125, 0.6406, 0.1477, 0.6406, 0.1477, 0.6562, 0.125, 0.6562, 0.1477, 0.6406, 0.1705, 0.6406, 0.1705, 0.6562, 0.1477, 0.6562, 0.1705, 0.6406, 0.1932, 0.6406, 0.1932, 0.6563, 0.1705, 0.6562, 0.2045, 0.6406, 0.2159, 0.6406, 0.2159, 0.6563, 0.2045, 0.6563, 0.2159, 0.6406, 0.2386, 0.6406, 0.2386, 0.6562, 0.2159, 0.6563, 0.2386, 0.6406, 0.2614, 0.6406, 0.2614, 0.6562, 0.2386, 0.6562, 0.2614, 0.6406, 0.2841, 0.6406, 0.2841, 0.6562, 0.2614, 0.6562, 0.2841, 0.6406, 0.3068, 0.6406, 0.3068, 0.6562, 0.2841, 0.6562, 0.3068, 0.6406, 0.3295, 0.6406, 0.3295, 0.6562, 0.3068, 0.6562, 0.3295, 0.6406, 0.3523, 0.6406, 0.3523, 0.6562, 0.3295, 0.6562, 0.125, 0.625, 0.1477, 0.625, 0.1477, 0.6406, 0.125, 0.6406, 0.1477, 0.625, 0.1705, 0.625, 0.1705, 0.6406, 0.1477, 0.6406, 0.1705, 0.625, 0.1932, 0.625, 0.1932, 0.6406, 0.1705, 0.6406, 0.2045, 0.625, 0.2159, 0.625, 0.2159, 0.6406, 0.2045, 0.6406, 0.2159, 0.625, 0.2386, 0.625, 0.2386, 0.6406, 0.2159, 0.6406, 0.2386, 0.625, 0.2614, 0.625, 0.2614, 0.6406, 0.2386, 0.6406, 0.2614, 0.625, 0.2841, 0.625, 0.2841, 0.6406, 0.2614, 0.6406, 0.2841, 0.625, 0.3068, 0.625, 0.3068, 0.6406, 0.2841, 0.6406, 0.3068, 0.625, 0.3295, 0.625, 0.3295, 0.6406, 0.3068, 0.6406, 0.3295, 0.625, 0.3523, 0.625, 0.3523, 0.6406, 0.3295, 0.6406, 0.125, 0.6094, 0.1477, 0.6094, 0.1477, 0.625, 0.125, 0.625, 0.1477, 0.6094, 0.1705, 0.6094, 0.1705, 0.625, 0.1477, 0.625, 0.1705, 0.6094, 0.1932, 0.6094, 0.1932, 0.625, 0.1705, 0.625, 0.2045, 0.6094, 0.2159, 0.6094, 0.2159, 0.625, 0.2045, 0.625, 0.2159, 0.6094, 0.2386, 0.6094, 0.2386, 0.625, 0.2159, 0.625, 0.2386, 0.6094, 0.2614, 0.6094, 0.2614, 0.625, 0.2386, 0.625, 0.2614, 0.6094, 0.2841, 0.6094, 0.2841, 0.625, 0.2614, 0.625, 0.2841, 0.6094, 0.3068, 0.6094, 0.3068, 0.625, 0.2841, 0.625, 0.3068, 0.6094, 0.3295, 0.6094, 0.3295, 0.625, 0.3068, 0.625, 0.3295, 0.6094, 0.3523, 0.6094, 0.3523, 0.625, 0.3295, 0.625, 0.125, 0.5938, 0.1477, 0.5938, 0.1477, 0.6094, 0.125, 0.6094, 0.1477, 0.5938, 0.1705, 0.5938, 0.1705, 0.6094, 0.1477, 0.6094, 0.1705, 0.5938, 0.1932, 0.5938, 0.1932, 0.6094, 0.1705, 0.6094, 0.2045, 0.5938, 0.2159, 0.5938, 0.2159, 0.6094, 0.2045, 0.6094, 0.2159, 0.5938, 0.2386, 0.5938, 0.2386, 0.6094, 0.2159, 0.6094, 0.2386, 0.5938, 0.2614, 0.5938, 0.2614, 0.6094, 0.2386, 0.6094, 0.2614, 0.5938, 0.2841, 0.5938, 0.2841, 0.6094, 0.2614, 0.6094, 0.2841, 0.5938, 0.3068, 0.5938, 0.3068, 0.6094, 0.2841, 0.6094, 0.3068, 0.5938, 0.3295, 0.5938, 0.3295, 0.6094, 0.3068, 0.6094, 0.3295, 0.5938, 0.3523, 0.5938, 0.3523, 0.6094, 0.3295, 0.6094, 0.125, 0.5781, 0.1477, 0.5781, 0.1477, 0.5938, 0.125, 0.5938, 0.1477, 0.5781, 0.1705, 0.5781, 0.1705, 0.5938, 0.1477, 0.5938, 0.1705, 0.5781, 0.1932, 0.5781, 0.1932, 0.5938, 0.1705, 0.5938, 0.2045, 0.5781, 0.2159, 0.5781, 0.2159, 0.5938, 0.2045, 0.5938, 0.2159, 0.5781, 0.2386, 0.5781, 0.2386, 0.5938, 0.2159, 0.5938, 0.2386, 0.5781, 0.2614, 0.5781, 0.2614, 0.5938, 0.2386, 0.5938, 0.2614, 0.5781, 0.2841, 0.5781, 0.2841, 0.5938, 0.2614, 0.5938, 0.2841, 0.5781, 0.3068, 0.5781, 0.3068, 0.5938, 0.2841, 0.5938, 0.3068, 0.5781, 0.3295, 0.5781, 0.3295, 0.5938, 0.3068, 0.5938, 0.3295, 0.5781, 0.3523, 0.5781, 0.3523, 0.5938, 0.3295, 0.5938, 0.125, 0.5625, 0.1477, 0.5625, 0.1477, 0.5781, 0.125, 0.5781, 0.1477, 0.5625, 0.1705, 0.5625, 0.1705, 0.5781, 0.1477, 0.5781, 0.1705, 0.5625, 0.1932, 0.5625, 0.1932, 0.5781, 0.1705, 0.5781, 0.2045, 0.5625, 0.2159, 0.5625, 0.2159, 0.5781, 0.2045, 0.5781, 0.2159, 0.5625, 0.2386, 0.5625, 0.2386, 0.5781, 0.2159, 0.5781, 0.2386, 0.5625, 0.2614, 0.5625, 0.2614, 0.5781, 0.2386, 0.5781, 0.2614, 0.5625, 0.2841, 0.5625, 0.2841, 0.5781, 0.2614, 0.5781, 0.2841, 0.5625, 0.3068, 0.5625, 0.3068, 0.5781, 0.2841, 0.5781, 0.3068, 0.5625, 0.3295, 0.5625, 0.3295, 0.5781, 0.3068, 0.5781, 0.3295, 0.5625, 0.3523, 0.5625, 0.3523, 0.5781, 0.3295, 0.5781, 0.125, 0.5469, 0.1477, 0.5469, 0.1477, 0.5625, 0.125, 0.5625, 0.1477, 0.5469, 0.1705, 0.5469, 0.1705, 0.5625, 0.1477, 0.5625, 0.1705, 0.5469, 0.1932, 0.5469, 0.1932, 0.5625, 0.1705, 0.5625, 0.2045, 0.5469, 0.2159, 0.5469, 0.2159, 0.5625, 0.2045, 0.5625, 0.2159, 0.5469, 0.2386, 0.5469, 0.2386, 0.5625, 0.2159, 0.5625, 0.2386, 0.5469, 0.2614, 0.5469, 0.2614, 0.5625, 0.2386, 0.5625, 0.2614, 0.5469, 0.2841, 0.5469, 0.2841, 0.5625, 0.2614, 0.5625, 0.2841, 0.5469, 0.3068, 0.5469, 0.3068, 0.5625, 0.2841, 0.5625, 0.3068, 0.5469, 0.3295, 0.5469, 0.3295, 0.5625, 0.3068, 0.5625, 0.3295, 0.5469, 0.3523, 0.5469, 0.3523, 0.5625, 0.3295, 0.5625, 0.125, 0.5312, 0.1477, 0.5312, 0.1477, 0.5469, 0.125, 0.5469, 0.1477, 0.5312, 0.1705, 0.5312, 0.1705, 0.5469, 0.1477, 0.5469, 0.1705, 0.5312, 0.1932, 0.5312, 0.1932, 0.5469, 0.1705, 0.5469, 0.2045, 0.5312, 0.2159, 0.5312, 0.2159, 0.5469, 0.2045, 0.5469, 0.2159, 0.5312, 0.2386, 0.5312, 0.2386, 0.5469, 0.2159, 0.5469, 0.2386, 0.5312, 0.2614, 0.5312, 0.2614, 0.5469, 0.2386, 0.5469, 0.2614, 0.5312, 0.2841, 0.5312, 0.2841, 0.5469, 0.2614, 0.5469, 0.2841, 0.5312, 0.3068, 0.5312, 0.3068, 0.5469, 0.2841, 0.5469, 0.3068, 0.5312, 0.3295, 0.5312, 0.3295, 0.5469, 0.3068, 0.5469, 0.3295, 0.5312, 0.3523, 0.5312, 0.3523, 0.5469, 0.3295, 0.5469, 0.125, 0.5156, 0.1477, 0.5156, 0.1477, 0.5312, 0.125, 0.5312, 0.1477, 0.5156, 0.1705, 0.5156, 0.1705, 0.5312, 0.1477, 0.5312, 0.1705, 0.5156, 0.1932, 0.5156, 0.1932, 0.5312, 0.1705, 0.5312, 0.2045, 0.5156, 0.2159, 0.5156, 0.2159, 0.5312, 0.2045, 0.5312, 0.2159, 0.5156, 0.2386, 0.5156, 0.2386, 0.5312, 0.2159, 0.5312, 0.2386, 0.5156, 0.2614, 0.5156, 0.2614, 0.5312, 0.2386, 0.5312, 0.2614, 0.5156, 0.2841, 0.5156, 0.2841, 0.5312, 0.2614, 0.5312, 0.2841, 0.5156, 0.3068, 0.5156, 0.3068, 0.5312, 0.2841, 0.5312, 0.3068, 0.5156, 0.3295, 0.5156, 0.3295, 0.5312, 0.3068, 0.5312, 0.3295, 0.5156, 0.3523, 0.5156, 0.3523, 0.5312, 0.3295, 0.5312, 0.125, 0.5, 0.1477, 0.5, 0.1477, 0.5156, 0.125, 0.5156, 0.1477, 0.5, 0.1705, 0.5, 0.1705, 0.5156, 0.1477, 0.5156, 0.1705, 0.5, 0.1932, 0.5, 0.1932, 0.5156, 0.1705, 0.5156, 0.2045, 0.5, 0.2159, 0.5, 0.2159, 0.5156, 0.2045, 0.5156, 0.2159, 0.5, 0.2386, 0.5, 0.2386, 0.5156, 0.2159, 0.5156, 0.2386, 0.5, 0.2614, 0.5, 0.2614, 0.5156, 0.2386, 0.5156, 0.2614, 0.5, 0.2841, 0.5, 0.2841, 0.5156, 0.2614, 0.5156, 0.2841, 0.5, 0.3068, 0.5, 0.3068, 0.5156, 0.2841, 0.5156, 0.3068, 0.5, 0.3295, 0.5, 0.3295, 0.5156, 0.3068, 0.5156, 0.3295, 0.5, 0.3523, 0.5, 0.3523, 0.5156, 0.3295, 0.5156, 0.375, 0.25, 0.625, 0.25, 0.625, 0.2727, 0.375, 0.2727, 0.375, 0.2727, 0.625, 0.2727, 0.625, 0.2955, 0.375, 0.2955, 0.375, 0.2955, 0.625, 0.2955, 0.625, 0.3182, 0.375, 0.3182, 0.375, 0.3295, 0.625, 0.3295, 0.625, 0.3409, 0.375, 0.3409, 0.375, 0.3409, 0.625, 0.3409, 0.625, 0.3636, 0.375, 0.3636, 0.375, 0.3636, 0.625, 0.3636, 0.625, 0.3864, 0.375, 0.3864, 0.375, 0.3864, 0.625, 0.3864, 0.625, 0.4091, 0.375, 0.4091, 0.375, 0.4091, 0.625, 0.4091, 0.625, 0.4318, 0.375, 0.4318, 0.375, 0.4318, 0.625, 0.4318, 0.625, 0.4545, 0.375, 0.4545, 0.375, 0.4545, 0.625, 0.4545, 0.625, 0.4773, 0.375, 0.4773, 0.125, 0.7344, 0.1477, 0.7344, 0.1477, 0.75, 0.125, 0.75, 0.1477, 0.7344, 0.1705, 0.7344, 0.1705, 0.75, 0.1477, 0.75, 0.1705, 0.7344, 0.1932, 0.7344, 0.1932, 0.75, 0.1705, 0.75, 0.2045, 0.7344, 0.2159, 0.7344, 0.2159, 0.75, 0.2045, 0.75, 0.2159, 0.7344, 0.2386, 0.7344, 0.2386, 0.75, 0.2159, 0.75, 0.2386, 0.7344, 0.2614, 0.7344, 0.2614, 0.75, 0.2386, 0.75, 0.2614, 0.7344, 0.2841, 0.7344, 0.2841, 0.75, 0.2614, 0.75, 0.2841, 0.7344, 0.3068, 0.7344, 0.3068, 0.75, 0.2841, 0.75, 0.3068, 0.7344, 0.3295, 0.7344, 0.3295, 0.75, 0.3068, 0.75, 0.3295, 0.7344, 0.3523, 0.7344, 0.3523, 0.75, 0.3295, 0.75, 0.375, 0.75, 0.625, 0.75, 0.625, 0.7727, 0.375, 0.7727, 0.375, 0.7727, 0.625, 0.7727, 0.625, 0.7955, 0.375, 0.7955, 0.375, 0.7955, 0.625, 0.7955, 0.625, 0.8182, 0.375, 0.8182, 0.375, 0.8182, 0.625, 0.8182, 0.625, 0.8409, 0.375, 0.8409, 0.375, 0.8409, 0.625, 0.8409, 0.625, 0.8636, 0.375, 0.8636, 0.375, 0.8636, 0.625, 0.8636, 0.625, 0.8864, 0.375, 0.8864, 0.375, 0.8864, 0.625, 0.8864, 0.625, 0.9091, 0.375, 0.9091, 0.375, 0.9236, 0.625, 0.9236, 0.625, 0.9318, 0.375, 0.9318, 0.375, 0.9318, 0.625, 0.9318, 0.625, 0.9545, 0.375, 0.9545, 0.375, 0.9545, 0.625, 0.9545, 0.625, 0.9773, 0.375, 0.9773, 0.625, 0.7344, 0.6477, 0.7344, 0.6477, 0.75, 0.625, 0.75, 0.6477, 0.7344, 0.6705, 0.7344, 0.6705, 0.75, 0.6477, 0.75, 0.6705, 0.7344, 0.6932, 0.7344, 0.6932, 0.75, 0.6705, 0.75, 0.6932, 0.7344, 0.7159, 0.7344, 0.7159, 0.75, 0.6932, 0.75, 0.7159, 0.7344, 0.7386, 0.7344, 0.7386, 0.75, 0.7159, 0.75, 0.7386, 0.7344, 0.7614, 0.7344, 0.7614, 0.75, 0.7386, 0.75, 0.7614, 0.7344, 0.7841, 0.7344, 0.7841, 0.75, 0.7614, 0.75, 0.7986, 0.7344, 0.8068, 0.7344, 0.8068, 0.75, 0.7986, 0.75, 0.8068, 0.7344, 0.8295, 0.7344, 0.8295, 0.75, 0.8068, 0.75, 0.8295, 0.7344, 0.8523, 0.7344, 0.8523, 0.75, 0.8295, 0.75, 0.7841, 0.7344, 0.7955, 0.7344, 0.7955, 0.75, 0.7841, 0.75, 0.375, 0.9091, 0.625, 0.9091, 0.625, 0.9205, 0.375, 0.9205, 0.2014, 0.7344, 0.2045, 0.7344, 0.2045, 0.75, 0.2014, 0.75, 0.375, 0.3264, 0.625, 0.3264, 0.625, 0.3295, 0.375, 0.3295, 0.2014, 0.5, 0.2045, 0.5, 0.2045, 0.5156, 0.2014, 0.5156, 0.2014, 0.5156, 0.2045, 0.5156, 0.2045, 0.5312, 0.2014, 0.5312, 0.2014, 0.5312, 0.2045, 0.5312, 0.2045, 0.5469, 0.2014, 0.5469, 0.2014, 0.5469, 0.2045, 0.5469, 0.2045, 0.5625, 0.2014, 0.5625, 0.2014, 0.5625, 0.2045, 0.5625, 0.2045, 0.5781, 0.2014, 0.5781, 0.2014, 0.5781, 0.2045, 0.5781, 0.2045, 0.5938, 0.2014, 0.5938, 0.2014, 0.5938, 0.2045, 0.5938, 0.2045, 0.6094, 0.2014, 0.6094, 0.2014, 0.6094, 0.2045, 0.6094, 0.2045, 0.625, 0.2014, 0.625, 0.2014, 0.625, 0.2045, 0.625, 0.2045, 0.6406, 0.2014, 0.6406, 0.2014, 0.6406, 0.2045, 0.6406, 0.2045, 0.6563, 0.2014, 0.6563, 0.2014, 0.6563, 0.2045, 0.6563, 0.2045, 0.6719, 0.2014, 0.6719, 0.2014, 0.6719, 0.2045, 0.6719, 0.2045, 0.6875, 0.2014, 0.6875, 0.2014, 0.6875, 0.2045, 0.6875, 0.2045, 0.7031, 0.2014, 0.7031, 0.2014, 0.7031, 0.2045, 0.7031, 0.2045, 0.7188, 0.2014, 0.7188, 0.2014, 0.7188, 0.2045, 0.7188, 0.2045, 0.7344, 0.2014, 0.7344, 0.7841, 0.5, 0.7955, 0.5, 0.7955, 0.5156, 0.7841, 0.5156, 0.7841, 0.5156, 0.7955, 0.5156, 0.7955, 0.5312, 0.7841, 0.5312, 0.7841, 0.5312, 0.7955, 0.5312, 0.7955, 0.5469, 0.7841, 0.5469, 0.7841, 0.5469, 0.7955, 0.5469, 0.7955, 0.5625, 0.7841, 0.5625, 0.7841, 0.5625, 0.7955, 0.5625, 0.7955, 0.5781, 0.7841, 0.5781, 0.7841, 0.5781, 0.7955, 0.5781, 0.7955, 0.5938, 0.7841, 0.5938, 0.7841, 0.5938, 0.7955, 0.5938, 0.7955, 0.6094, 0.7841, 0.6094, 0.7841, 0.6094, 0.7955, 0.6094, 0.7955, 0.625, 0.7841, 0.625, 0.7841, 0.625, 0.7955, 0.625, 0.7955, 0.6406, 0.7841, 0.6406, 0.7841, 0.6406, 0.7955, 0.6406, 0.7955, 0.6563, 0.7841, 0.6562, 0.7841, 0.6562, 0.7955, 0.6563, 0.7955, 0.6719, 0.7841, 0.6719, 0.7841, 0.6719, 0.7955, 0.6719, 0.7955, 0.6875, 0.7841, 0.6875, 0.7841, 0.6875, 0.7955, 0.6875, 0.7955, 0.7031, 0.7841, 0.7031, 0.7841, 0.7031, 0.7955, 0.7031, 0.7955, 0.7188, 0.7841, 0.7188, 0.7841, 0.7188, 0.7955, 0.7188, 0.7955, 0.7344, 0.7841, 0.7344, 0.1932, 0.7188, 0.2014, 0.7188, 0.2014, 0.7344, 0.1932, 0.7344, 0.1932, 0.7031, 0.2014, 0.7031, 0.2014, 0.7188, 0.1932, 0.7188, 0.1932, 0.6875, 0.2014, 0.6875, 0.2014, 0.7031, 0.1932, 0.7031, 0.1932, 0.6719, 0.2014, 0.6719, 0.2014, 0.6875, 0.1932, 0.6875, 0.1932, 0.6563, 0.2014, 0.6563, 0.2014, 0.6719, 0.1932, 0.6719, 0.1932, 0.6406, 0.2014, 0.6406, 0.2014, 0.6563, 0.1932, 0.6563, 0.1932, 0.625, 0.2014, 0.625, 0.2014, 0.6406, 0.1932, 0.6406, 0.1932, 0.6094, 0.2014, 0.6094, 0.2014, 0.625, 0.1932, 0.625, 0.1932, 0.5938, 0.2014, 0.5938, 0.2014, 0.6094, 0.1932, 0.6094, 0.1932, 0.5781, 0.2014, 0.5781, 0.2014, 0.5938, 0.1932, 0.5938, 0.1932, 0.5625, 0.2014, 0.5625, 0.2014, 0.5781, 0.1932, 0.5781, 0.1932, 0.5469, 0.2014, 0.5469, 0.2014, 0.5625, 0.1932, 0.5625, 0.1932, 0.5312, 0.2014, 0.5312, 0.2014, 0.5469, 0.1932, 0.5469, 0.1932, 0.5156, 0.2014, 0.5156, 0.2014, 0.5312, 0.1932, 0.5312, 0.1932, 0.5, 0.2014, 0.5, 0.2014, 0.5156, 0.1932, 0.5156, 0.375, 0.3182, 0.625, 0.3182, 0.625, 0.3264, 0.375, 0.3264, 0.1932, 0.7344, 0.2014, 0.7344, 0.2014, 0.75, 0.1932, 0.75, 0.7955, 0.7344, 0.7986, 0.7344, 0.7986, 0.75, 0.7955, 0.75, 0.375, 0.9205, 0.625, 0.9205, 0.625, 0.9236, 0.375, 0.9236, 0.7955, 0.5, 0.7986, 0.5, 0.7986, 0.5156, 0.7955, 0.5156, 0.7955, 0.5156, 0.7986, 0.5156, 0.7986, 0.5312, 0.7955, 0.5312, 0.7955, 0.5312, 0.7986, 0.5312, 0.7986, 0.5469, 0.7955, 0.5469, 0.7955, 0.5469, 0.7986, 0.5469, 0.7986, 0.5625, 0.7955, 0.5625, 0.7955, 0.5625, 0.7986, 0.5625, 0.7986, 0.5781, 0.7955, 0.5781, 0.7955, 0.5781, 0.7986, 0.5781, 0.7986, 0.5938, 0.7955, 0.5938, 0.7955, 0.5938, 0.7986, 0.5938, 0.7986, 0.6094, 0.7955, 0.6094, 0.7955, 0.6094, 0.7986, 0.6094, 0.7986, 0.625, 0.7955, 0.625, 0.7955, 0.625, 0.7986, 0.625, 0.7986, 0.6406, 0.7955, 0.6406, 0.7955, 0.6406, 0.7986, 0.6406, 0.7986, 0.6562, 0.7955, 0.6563, 0.7955, 0.6563, 0.7986, 0.6562, 0.7986, 0.6719, 0.7955, 0.6719, 0.7955, 0.6719, 0.7986, 0.6719, 0.7986, 0.6875, 0.7955, 0.6875, 0.7955, 0.6875, 0.7986, 0.6875, 0.7986, 0.7031, 0.7955, 0.7031, 0.7955, 0.7031, 0.7986, 0.7031, 0.7986, 0.7188, 0.7955, 0.7188, 0.7955, 0.7188, 0.7986, 0.7188, 0.7986, 0.7344, 0.7955, 0.7344])
me_cube_001.materials.append(mat_material_001)
me_cube_001.use_remesh_preserve_volume = False
me_cube_001.use_remesh_preserve_attributes = False
me_cube_001.use_mirror_vertex_groups = False
me_cube_001.update()
me_cube_002 = bpy.data.meshes.new('Cube.002')
me_cube_002.from_pydata([(-1.0, -1.0, -1.0), (-1.0, -1.0, 1.0), (-1.0, 1.0, -1.0), (-1.0, 1.0, 1.0), (1.0, -1.0, -1.0), (1.0, -1.0, 1.0), (1.0, 1.0, -1.0), (1.0, 1.0, 1.0)], [], [(0, 1, 3, 2), (2, 3, 7, 6), (6, 7, 5, 4), (4, 5, 1, 0), (2, 6, 4, 0), (7, 3, 1, 5)])
_uv = me_cube_002.uv_layers.new(name='UVMap')
_uv.uv.foreach_set('vector', [0.375, 0.0, 0.625, 0.0, 0.625, 0.25, 0.375, 0.25, 0.375, 0.25, 0.625, 0.25, 0.625, 0.5, 0.375, 0.5, 0.375, 0.5, 0.625, 0.5, 0.625, 0.75, 0.375, 0.75, 0.375, 0.75, 0.625, 0.75, 0.625, 1.0, 0.375, 1.0, 0.125, 0.5, 0.375, 0.5, 0.375, 0.75, 0.125, 0.75, 0.625, 0.5, 0.875, 0.5, 0.875, 0.75, 0.625, 0.75])
me_cube_002.use_remesh_fix_poles = True
me_cube_002.use_remesh_preserve_attributes = False
me_cube_002.update()

# ---- objects
ob_cube = bpy.data.objects.new('Cube', me_cube_001)
ob_cube_001 = bpy.data.objects.new('Cube.001', me_cube_002)

# ---- transforms, parenting, visibility, modifiers, constraints
ob_cube.location = (0.0, 0.0, 0.0)
ob_cube.lock_rotations_4d = False
ob_cube.empty_display_type = 'ARROWS'
ob_cube.lineart.crease_threshold = 0.0
ob_cube_001.location = (-7.429, 0.0, 25.1)
ob_cube_001.scale = (1.0, -24.7, -24.7)

# ---- collection membership
col_collection.objects.link(ob_cube)
col_collection.objects.link(ob_cube_001)

# ---- scene / render settings (as saved in the file)
scene.frame_start = 1; scene.frame_end = 250; scene.frame_set(1)
scene.render.engine = 'BLENDER_EEVEE_NEXT'
scene.cycles.sampling_pattern = 'TABULATED_SOBOL'
scene.cycles.use_light_tree = False
scene.view_settings.view_transform = 'Filmic'
bpy.context.view_layer.update()

# ---- added for rendering (the .blend has no active camera and no usable light): camera, sun
cam_auto = bpy.data.cameras.new('AutoCamera')
cam_auto.lens = 50.0
cam_auto.sensor_width = 36.0
cam_auto.clip_end = 4232.66
ob_auto_camera = bpy.data.objects.new('AutoCamera', cam_auto)
scene.collection.objects.link(ob_auto_camera)
ob_auto_camera.location = (241.178, -289.414, 263.104)
ob_auto_camera.rotation_euler = (1.09748, -7.21219e-08, 0.694738)
scene.camera = ob_auto_camera
light_auto_sun = bpy.data.lights.new('AutoSun', 'SUN')
light_auto_sun.energy = 3.0
light_auto_sun.angle = 0.0523599
ob_auto_sun = bpy.data.objects.new('AutoSun', light_auto_sun)
scene.collection.objects.link(ob_auto_sun)
ob_auto_sun.rotation_euler = (0.872665, 0.174533, 0.523599)
bpy.context.view_layer.update()
